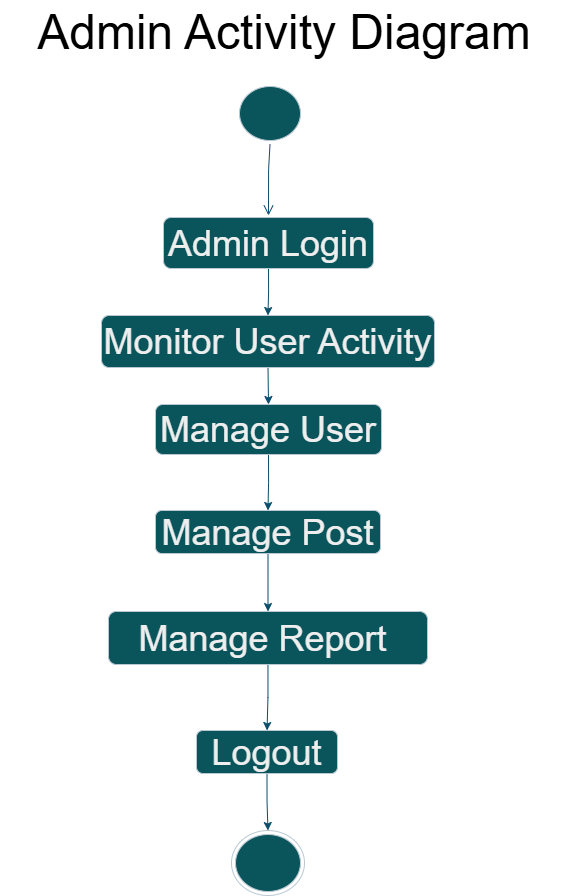

The diagram above was exported from draw.io. Its source (the exported page's mxGraphModel, read from the mxfile embedded in the PNG):
<mxGraphModel dx="1585" dy="10917" grid="0" gridSize="10" guides="0" tooltips="1" connect="1" arrows="1" fold="1" page="1" pageScale="1" pageWidth="10000" pageHeight="10000" background="light-dark(#FFFFFF,#E6E6E6)" math="0" shadow="0">
  <root>
    <mxCell id="0" />
    <mxCell id="1" parent="0" />
    <mxCell id="lfzYxIjL0_XzJfw9jfbC-1" parent="1" style="ellipse;html=1;shape=startState;fillColor=#09555B;strokeColor=#BAC8D3;labelBackgroundColor=none;fontColor=#EEEEEE;" value="" vertex="1">
      <mxGeometry height="62" width="69" x="577" y="17" as="geometry" />
    </mxCell>
    <mxCell id="lfzYxIjL0_XzJfw9jfbC-2" edge="1" parent="1" source="lfzYxIjL0_XzJfw9jfbC-1" style="edgeStyle=orthogonalEdgeStyle;html=1;verticalAlign=bottom;endArrow=open;endSize=8;strokeColor=#0B4D6A;rounded=0;labelBackgroundColor=none;fontColor=default;" value="">
      <mxGeometry relative="1" as="geometry">
        <Array as="points">
          <mxPoint x="610" y="104" />
        </Array>
        <mxPoint x="610" y="150" as="targetPoint" />
      </mxGeometry>
    </mxCell>
    <mxCell id="lfzYxIjL0_XzJfw9jfbC-6" edge="1" parent="1" source="lfzYxIjL0_XzJfw9jfbC-3" style="edgeStyle=orthogonalEdgeStyle;rounded=0;orthogonalLoop=1;jettySize=auto;html=1;exitX=0.5;exitY=1;exitDx=0;exitDy=0;labelBackgroundColor=none;strokeColor=#0B4D6A;fontColor=default;" target="lfzYxIjL0_XzJfw9jfbC-5">
      <mxGeometry relative="1" as="geometry" />
    </mxCell>
    <mxCell id="lfzYxIjL0_XzJfw9jfbC-3" parent="1" style="rounded=1;whiteSpace=wrap;html=1;labelBackgroundColor=none;fillColor=#09555B;strokeColor=#BAC8D3;fontColor=#EEEEEE;" value="&lt;font style=&quot;font-size: 36px;&quot;&gt;Admin Login&lt;/font&gt;" vertex="1">
      <mxGeometry height="51" width="210" x="505" y="152" as="geometry" />
    </mxCell>
    <mxCell id="lfzYxIjL0_XzJfw9jfbC-8" edge="1" parent="1" source="lfzYxIjL0_XzJfw9jfbC-5" style="edgeStyle=orthogonalEdgeStyle;rounded=0;orthogonalLoop=1;jettySize=auto;html=1;exitX=0.5;exitY=1;exitDx=0;exitDy=0;entryX=0.5;entryY=0;entryDx=0;entryDy=0;labelBackgroundColor=none;strokeColor=#0B4D6A;fontColor=default;" target="lfzYxIjL0_XzJfw9jfbC-7">
      <mxGeometry relative="1" as="geometry" />
    </mxCell>
    <mxCell id="lfzYxIjL0_XzJfw9jfbC-5" parent="1" style="rounded=1;whiteSpace=wrap;html=1;labelBackgroundColor=none;fillColor=#09555B;strokeColor=#BAC8D3;fontColor=#EEEEEE;" value="&lt;font style=&quot;font-size: 36px;&quot;&gt;Monitor User Activity&lt;/font&gt;" vertex="1">
      <mxGeometry height="52" width="333" x="443" y="250" as="geometry" />
    </mxCell>
    <mxCell id="0IXSQfrAYwzH5BwdF0N6-3" edge="1" parent="1" source="lfzYxIjL0_XzJfw9jfbC-7" style="edgeStyle=orthogonalEdgeStyle;rounded=0;orthogonalLoop=1;jettySize=auto;html=1;exitX=0.5;exitY=1;exitDx=0;exitDy=0;strokeColor=#0B4D6A;" target="lfzYxIjL0_XzJfw9jfbC-11">
      <mxGeometry relative="1" as="geometry" />
    </mxCell>
    <mxCell id="lfzYxIjL0_XzJfw9jfbC-7" parent="1" style="rounded=1;whiteSpace=wrap;html=1;labelBackgroundColor=none;fillColor=#09555B;strokeColor=#BAC8D3;fontColor=#EEEEEE;" value="&lt;font style=&quot;font-size: 36px;&quot;&gt;Manage User&lt;/font&gt;" vertex="1">
      <mxGeometry height="50" width="226" x="497" y="339" as="geometry" />
    </mxCell>
    <mxCell id="0IXSQfrAYwzH5BwdF0N6-4" edge="1" parent="1" source="lfzYxIjL0_XzJfw9jfbC-11" style="edgeStyle=orthogonalEdgeStyle;rounded=0;orthogonalLoop=1;jettySize=auto;html=1;exitX=0.5;exitY=1;exitDx=0;exitDy=0;strokeColor=#0B4D6A;" target="lfzYxIjL0_XzJfw9jfbC-13">
      <mxGeometry relative="1" as="geometry" />
    </mxCell>
    <mxCell id="lfzYxIjL0_XzJfw9jfbC-11" parent="1" style="rounded=1;whiteSpace=wrap;html=1;labelBackgroundColor=none;fillColor=#09555B;strokeColor=#BAC8D3;fontColor=#EEEEEE;" value="&lt;font style=&quot;font-size: 36px;&quot;&gt;Manage Post&lt;/font&gt;" vertex="1">
      <mxGeometry height="43" width="225" x="497" y="445" as="geometry" />
    </mxCell>
    <mxCell id="lfzYxIjL0_XzJfw9jfbC-16" edge="1" parent="1" source="lfzYxIjL0_XzJfw9jfbC-13" style="edgeStyle=orthogonalEdgeStyle;rounded=0;orthogonalLoop=1;jettySize=auto;html=1;labelBackgroundColor=none;strokeColor=#0B4D6A;fontColor=default;" target="lfzYxIjL0_XzJfw9jfbC-15">
      <mxGeometry relative="1" as="geometry" />
    </mxCell>
    <mxCell id="lfzYxIjL0_XzJfw9jfbC-13" parent="1" style="rounded=1;whiteSpace=wrap;html=1;labelBackgroundColor=none;fillColor=#09555B;strokeColor=#BAC8D3;fontColor=#EEEEEE;" value="&lt;font style=&quot;font-size: 36px;&quot;&gt;Manage Report&amp;nbsp;&lt;/font&gt;" vertex="1">
      <mxGeometry height="53" width="319" x="450" y="546" as="geometry" />
    </mxCell>
    <mxCell id="lfzYxIjL0_XzJfw9jfbC-18" edge="1" parent="1" source="lfzYxIjL0_XzJfw9jfbC-15" style="edgeStyle=orthogonalEdgeStyle;rounded=0;orthogonalLoop=1;jettySize=auto;html=1;exitX=0.5;exitY=1;exitDx=0;exitDy=0;labelBackgroundColor=none;strokeColor=#0B4D6A;fontColor=default;" target="lfzYxIjL0_XzJfw9jfbC-17">
      <mxGeometry relative="1" as="geometry" />
    </mxCell>
    <mxCell id="lfzYxIjL0_XzJfw9jfbC-15" parent="1" style="rounded=1;whiteSpace=wrap;html=1;labelBackgroundColor=none;fillColor=#09555B;strokeColor=#BAC8D3;fontColor=#EEEEEE;" value="&lt;font style=&quot;font-size: 36px;&quot;&gt;Logout&lt;/font&gt;" vertex="1">
      <mxGeometry height="43" width="141" x="538" y="665" as="geometry" />
    </mxCell>
    <mxCell id="lfzYxIjL0_XzJfw9jfbC-17" parent="1" style="ellipse;html=1;shape=endState;fillColor=#09555B;strokeColor=#BAC8D3;labelBackgroundColor=none;fontColor=#EEEEEE;" value="" vertex="1">
      <mxGeometry height="65" width="73" x="573" y="765" as="geometry" />
    </mxCell>
    <mxCell id="0IXSQfrAYwzH5BwdF0N6-1" parent="1" style="text;html=1;whiteSpace=wrap;strokeColor=none;fillColor=none;align=center;verticalAlign=middle;rounded=0;fontColor=#EEEEEE;" value="&lt;font style=&quot;font-size: 48px; color: light-dark(rgb(0, 0, 0), rgb(0, 0, 0));&quot;&gt;Admin Activity Diagram&lt;/font&gt;" vertex="1">
      <mxGeometry height="64" width="568" x="342" y="-65" as="geometry" />
    </mxCell>
  </root>
</mxGraphModel>